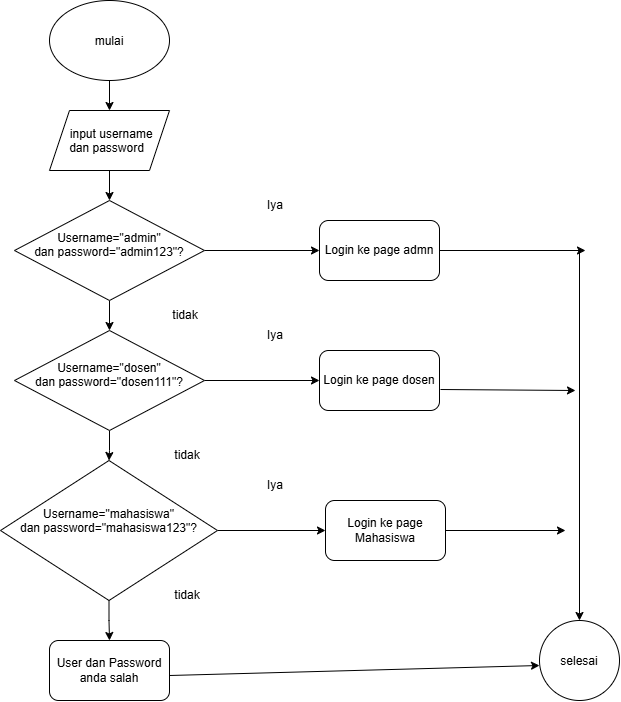

The diagram above was exported from draw.io. Its source (the exported page's mxGraphModel, read from the mxfile embedded in the PNG):
<mxGraphModel dx="1433" dy="775" grid="1" gridSize="10" guides="1" tooltips="1" connect="1" arrows="1" fold="1" page="1" pageScale="1" pageWidth="827" pageHeight="1169" math="0" shadow="0">
  <root>
    <mxCell id="0" />
    <mxCell id="1" parent="0" />
    <mxCell id="9m5k2CCRMHl8Ett_GwQ0-5" edge="1" parent="1" source="9m5k2CCRMHl8Ett_GwQ0-1" style="edgeStyle=orthogonalEdgeStyle;rounded=0;orthogonalLoop=1;jettySize=auto;html=1;" target="9m5k2CCRMHl8Ett_GwQ0-4" value="">
      <mxGeometry relative="1" as="geometry" />
    </mxCell>
    <mxCell id="9m5k2CCRMHl8Ett_GwQ0-1" parent="1" style="ellipse;whiteSpace=wrap;html=1;shapeInside=1;" value="mulai" vertex="1">
      <mxGeometry height="80" width="120" x="354" y="80" as="geometry" />
    </mxCell>
    <mxCell id="9m5k2CCRMHl8Ett_GwQ0-7" edge="1" parent="1" source="9m5k2CCRMHl8Ett_GwQ0-4" style="edgeStyle=orthogonalEdgeStyle;rounded=0;orthogonalLoop=1;jettySize=auto;html=1;" target="9m5k2CCRMHl8Ett_GwQ0-6" value="">
      <mxGeometry relative="1" as="geometry" />
    </mxCell>
    <mxCell id="9m5k2CCRMHl8Ett_GwQ0-4" parent="1" style="shape=parallelogram;perimeter=parallelogramPerimeter;whiteSpace=wrap;html=1;shapeInside=1;fixedSize=1;" value="input username dan password" vertex="1">
      <mxGeometry height="60" width="120" x="354" y="190" as="geometry" />
    </mxCell>
    <mxCell id="9m5k2CCRMHl8Ett_GwQ0-9" edge="1" parent="1" source="9m5k2CCRMHl8Ett_GwQ0-6" style="edgeStyle=orthogonalEdgeStyle;rounded=0;orthogonalLoop=1;jettySize=auto;html=1;" target="9m5k2CCRMHl8Ett_GwQ0-8" value="">
      <mxGeometry relative="1" as="geometry" />
    </mxCell>
    <mxCell id="9m5k2CCRMHl8Ett_GwQ0-13" edge="1" parent="1" source="9m5k2CCRMHl8Ett_GwQ0-6" style="edgeStyle=orthogonalEdgeStyle;rounded=0;orthogonalLoop=1;jettySize=auto;html=1;" target="9m5k2CCRMHl8Ett_GwQ0-12" value="">
      <mxGeometry relative="1" as="geometry" />
    </mxCell>
    <mxCell id="9m5k2CCRMHl8Ett_GwQ0-6" parent="1" style="rhombus;whiteSpace=wrap;html=1;shapeInside=1;" value="Username=&quot;admin&quot; dan password=&quot;admin123&quot;?" vertex="1">
      <mxGeometry height="100" width="190" x="319" y="280" as="geometry" />
    </mxCell>
    <mxCell id="9m5k2CCRMHl8Ett_GwQ0-11" edge="1" parent="1" source="9m5k2CCRMHl8Ett_GwQ0-8" style="edgeStyle=orthogonalEdgeStyle;rounded=0;orthogonalLoop=1;jettySize=auto;html=1;" target="9m5k2CCRMHl8Ett_GwQ0-10" value="">
      <mxGeometry relative="1" as="geometry" />
    </mxCell>
    <mxCell id="9m5k2CCRMHl8Ett_GwQ0-15" edge="1" parent="1" source="9m5k2CCRMHl8Ett_GwQ0-8" style="edgeStyle=orthogonalEdgeStyle;rounded=0;orthogonalLoop=1;jettySize=auto;html=1;" target="9m5k2CCRMHl8Ett_GwQ0-14" value="">
      <mxGeometry relative="1" as="geometry" />
    </mxCell>
    <mxCell id="9m5k2CCRMHl8Ett_GwQ0-8" parent="1" style="rhombus;whiteSpace=wrap;html=1;shapeInside=1;" value="Username=&quot;dosen&quot; dan password=&quot;dosen111&quot;?" vertex="1">
      <mxGeometry height="100" width="190" x="319" y="410" as="geometry" />
    </mxCell>
    <mxCell id="9m5k2CCRMHl8Ett_GwQ0-17" edge="1" parent="1" source="9m5k2CCRMHl8Ett_GwQ0-10" style="edgeStyle=orthogonalEdgeStyle;rounded=0;orthogonalLoop=1;jettySize=auto;html=1;" target="9m5k2CCRMHl8Ett_GwQ0-16" value="">
      <mxGeometry relative="1" as="geometry" />
    </mxCell>
    <mxCell id="9m5k2CCRMHl8Ett_GwQ0-21" edge="1" parent="1" source="9m5k2CCRMHl8Ett_GwQ0-10" style="edgeStyle=orthogonalEdgeStyle;rounded=0;orthogonalLoop=1;jettySize=auto;html=1;" target="9m5k2CCRMHl8Ett_GwQ0-20" value="">
      <mxGeometry relative="1" as="geometry" />
    </mxCell>
    <mxCell id="9m5k2CCRMHl8Ett_GwQ0-10" parent="1" style="rhombus;whiteSpace=wrap;html=1;shapeInside=1;" value="Username=&quot;mahasiswa&quot; dan password=&quot;mahasiswa123&quot;?" vertex="1">
      <mxGeometry height="140" width="217" x="305" y="540" as="geometry" />
    </mxCell>
    <mxCell id="9m5k2CCRMHl8Ett_GwQ0-29" edge="1" parent="1" source="9m5k2CCRMHl8Ett_GwQ0-12" style="edgeStyle=orthogonalEdgeStyle;rounded=0;orthogonalLoop=1;jettySize=auto;html=1;" value="">
      <mxGeometry relative="1" as="geometry">
        <mxPoint x="890" y="330" as="targetPoint" />
      </mxGeometry>
    </mxCell>
    <mxCell id="9m5k2CCRMHl8Ett_GwQ0-12" parent="1" style="rounded=1;whiteSpace=wrap;html=1;" value="Login ke page admn" vertex="1">
      <mxGeometry height="60" width="120" x="624" y="300" as="geometry" />
    </mxCell>
    <mxCell id="9m5k2CCRMHl8Ett_GwQ0-14" parent="1" style="rounded=1;whiteSpace=wrap;html=1;" value="Login ke page dosen" vertex="1">
      <mxGeometry height="60" width="120" x="624" y="430" as="geometry" />
    </mxCell>
    <mxCell id="9m5k2CCRMHl8Ett_GwQ0-16" parent="1" style="rounded=1;whiteSpace=wrap;html=1;" value="Login ke page Mahasiswa" vertex="1">
      <mxGeometry height="60" width="120" x="630" y="580" as="geometry" />
    </mxCell>
    <mxCell id="9m5k2CCRMHl8Ett_GwQ0-20" parent="1" style="rounded=1;whiteSpace=wrap;html=1;" value="User dan Password anda salah" vertex="1">
      <mxGeometry height="60" width="120" x="354" y="720" as="geometry" />
    </mxCell>
    <mxCell id="9m5k2CCRMHl8Ett_GwQ0-22" parent="1" style="text;html=1;whiteSpace=wrap;strokeColor=none;fillColor=none;align=center;verticalAlign=middle;rounded=0;" value="tidak" vertex="1">
      <mxGeometry height="30" width="60" x="460" y="380" as="geometry" />
    </mxCell>
    <mxCell id="9m5k2CCRMHl8Ett_GwQ0-23" parent="1" style="text;html=1;whiteSpace=wrap;strokeColor=none;fillColor=none;align=center;verticalAlign=middle;rounded=0;" value="tidak" vertex="1">
      <mxGeometry height="30" width="60" x="462" y="520" as="geometry" />
    </mxCell>
    <mxCell id="9m5k2CCRMHl8Ett_GwQ0-24" parent="1" style="text;html=1;whiteSpace=wrap;strokeColor=none;fillColor=none;align=center;verticalAlign=middle;rounded=0;" value="tidak" vertex="1">
      <mxGeometry height="30" width="60" x="462" y="660" as="geometry" />
    </mxCell>
    <mxCell id="9m5k2CCRMHl8Ett_GwQ0-25" parent="1" style="text;html=1;whiteSpace=wrap;strokeColor=none;fillColor=none;align=center;verticalAlign=middle;rounded=0;" value="Iya" vertex="1">
      <mxGeometry height="30" width="60" x="550" y="270" as="geometry" />
    </mxCell>
    <mxCell id="9m5k2CCRMHl8Ett_GwQ0-26" parent="1" style="text;html=1;whiteSpace=wrap;strokeColor=none;fillColor=none;align=center;verticalAlign=middle;rounded=0;" value="Iya" vertex="1">
      <mxGeometry height="30" width="60" x="550" y="400" as="geometry" />
    </mxCell>
    <mxCell id="9m5k2CCRMHl8Ett_GwQ0-27" parent="1" style="text;html=1;whiteSpace=wrap;strokeColor=none;fillColor=none;align=center;verticalAlign=middle;rounded=0;" value="Iya" vertex="1">
      <mxGeometry height="30" width="60" x="550" y="550" as="geometry" />
    </mxCell>
    <mxCell id="9m5k2CCRMHl8Ett_GwQ0-31" edge="1" parent="1" style="edgeStyle=orthogonalEdgeStyle;rounded=0;orthogonalLoop=1;jettySize=auto;html=1;" target="9m5k2CCRMHl8Ett_GwQ0-30" value="">
      <mxGeometry relative="1" as="geometry">
        <mxPoint x="884" y="330" as="sourcePoint" />
      </mxGeometry>
    </mxCell>
    <mxCell id="9m5k2CCRMHl8Ett_GwQ0-30" parent="1" style="ellipse;whiteSpace=wrap;html=1;shapeInside=1;rounded=1;" value="selesai" vertex="1">
      <mxGeometry height="80" width="80" x="844" y="700" as="geometry" />
    </mxCell>
    <mxCell id="9m5k2CCRMHl8Ett_GwQ0-33" edge="1" parent="1" source="9m5k2CCRMHl8Ett_GwQ0-14" style="endArrow=classic;html=1;rounded=0;exitX=1.008;exitY=0.65;exitDx=0;exitDy=0;exitPerimeter=0;" value="">
      <mxGeometry height="50" relative="1" width="50" as="geometry">
        <mxPoint x="590" y="590" as="sourcePoint" />
        <mxPoint x="880" y="470" as="targetPoint" />
      </mxGeometry>
    </mxCell>
    <mxCell id="9m5k2CCRMHl8Ett_GwQ0-34" edge="1" parent="1" source="9m5k2CCRMHl8Ett_GwQ0-16" style="endArrow=classic;html=1;rounded=0;exitX=1;exitY=0.5;exitDx=0;exitDy=0;" value="">
      <mxGeometry height="50" relative="1" width="50" as="geometry">
        <mxPoint x="590" y="590" as="sourcePoint" />
        <mxPoint x="870" y="610" as="targetPoint" />
      </mxGeometry>
    </mxCell>
    <mxCell id="9m5k2CCRMHl8Ett_GwQ0-35" edge="1" parent="1" style="endArrow=classic;html=1;rounded=0;exitX=1;exitY=0.5;exitDx=0;exitDy=0;entryX=0;entryY=0.5;entryDx=0;entryDy=0;" value="">
      <mxGeometry height="50" relative="1" width="50" as="geometry">
        <mxPoint x="474.0000000000002" y="755" as="sourcePoint" />
        <mxPoint x="844" y="745" as="targetPoint" />
      </mxGeometry>
    </mxCell>
  </root>
</mxGraphModel>